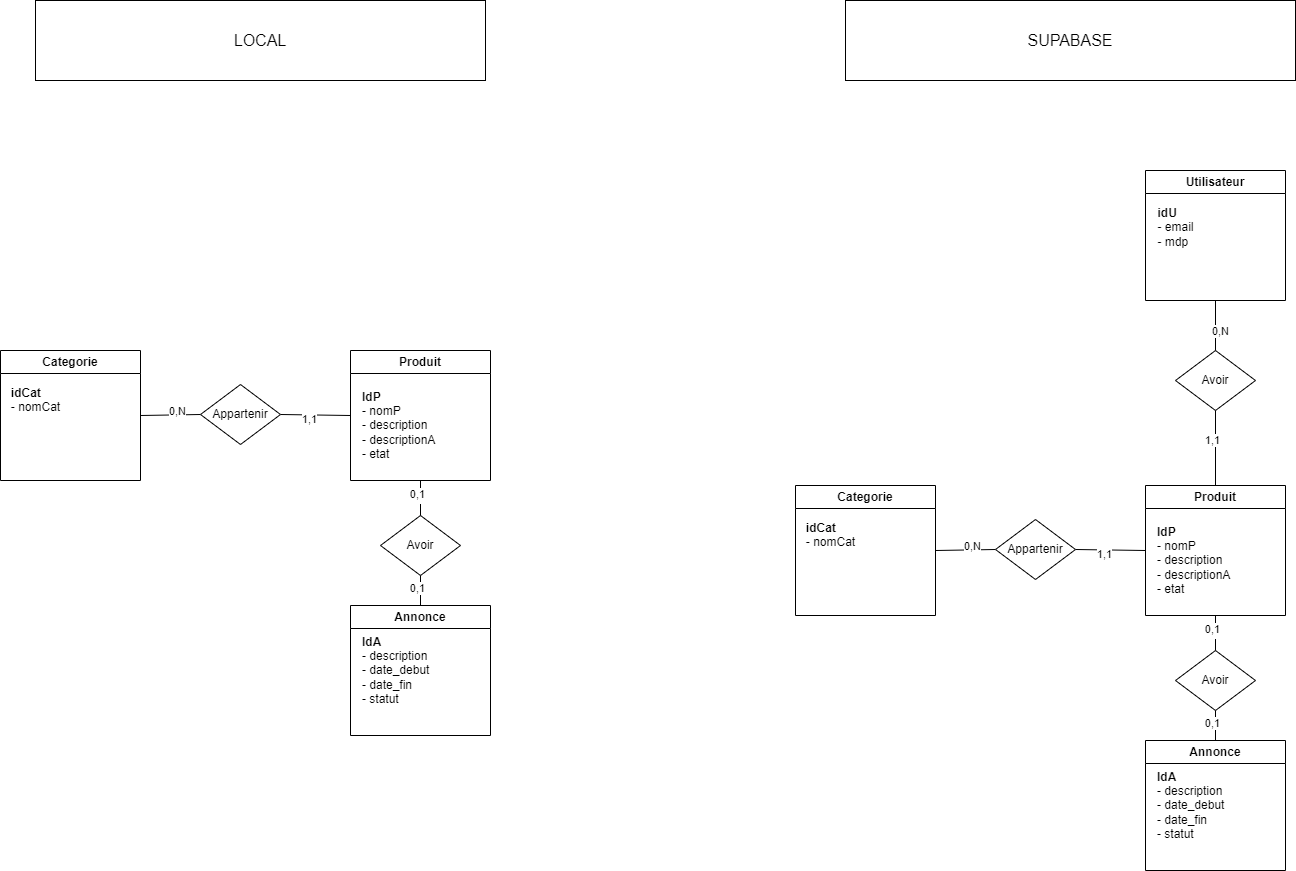

The diagram above was exported from draw.io. Its source (the exported page's mxGraphModel, read from the mxfile embedded in the PNG):
<mxGraphModel dx="4042" dy="2365" grid="1" gridSize="10" guides="1" tooltips="1" connect="1" arrows="1" fold="1" page="1" pageScale="1" pageWidth="827" pageHeight="1169" math="0" shadow="0">
  <root>
    <mxCell id="0" />
    <mxCell id="1" parent="0" />
    <mxCell id="7Xl6qnrPmZGhxoosLUy0-1" value="Produit" style="swimlane;whiteSpace=wrap;html=1;" vertex="1" parent="1">
      <mxGeometry x="-340" y="-655" width="140" height="130" as="geometry" />
    </mxCell>
    <mxCell id="7Xl6qnrPmZGhxoosLUy0-2" value="&lt;div align=&quot;left&quot;&gt;&lt;b&gt;IdP&lt;/b&gt;&lt;/div&gt;&lt;div align=&quot;left&quot;&gt;- nomP&lt;br&gt;&lt;/div&gt;&lt;div align=&quot;left&quot;&gt;- description&lt;/div&gt;&lt;div align=&quot;left&quot;&gt;- descriptionA&lt;/div&gt;&lt;div align=&quot;left&quot;&gt;- etat&lt;/div&gt;" style="text;html=1;align=left;verticalAlign=middle;resizable=0;points=[];autosize=1;strokeColor=none;fillColor=none;" vertex="1" parent="7Xl6qnrPmZGhxoosLUy0-1">
      <mxGeometry x="10" y="30" width="100" height="90" as="geometry" />
    </mxCell>
    <mxCell id="7Xl6qnrPmZGhxoosLUy0-3" value="Categorie" style="swimlane;whiteSpace=wrap;html=1;startSize=23;" vertex="1" parent="1">
      <mxGeometry x="-690" y="-655" width="140" height="130" as="geometry" />
    </mxCell>
    <mxCell id="7Xl6qnrPmZGhxoosLUy0-4" value="&lt;div align=&quot;left&quot;&gt;&lt;b&gt;idCat&lt;/b&gt;&lt;/div&gt;&lt;div align=&quot;left&quot;&gt;- nomCat&lt;/div&gt;&lt;div align=&quot;left&quot;&gt;&lt;br&gt;&lt;/div&gt;&lt;div align=&quot;left&quot;&gt;&lt;b&gt;&lt;br&gt;&lt;/b&gt;&lt;/div&gt;" style="text;html=1;align=center;verticalAlign=middle;resizable=0;points=[];autosize=1;strokeColor=none;fillColor=none;" vertex="1" parent="7Xl6qnrPmZGhxoosLUy0-3">
      <mxGeometry y="29" width="70" height="70" as="geometry" />
    </mxCell>
    <mxCell id="7Xl6qnrPmZGhxoosLUy0-5" value="" style="endArrow=none;html=1;rounded=0;exitX=1;exitY=0.5;exitDx=0;exitDy=0;entryX=0;entryY=0.5;entryDx=0;entryDy=0;" edge="1" parent="1" source="7Xl6qnrPmZGhxoosLUy0-3" target="7Xl6qnrPmZGhxoosLUy0-9">
      <mxGeometry width="50" height="50" relative="1" as="geometry">
        <mxPoint x="240" y="-940" as="sourcePoint" />
        <mxPoint x="-510" y="-590" as="targetPoint" />
      </mxGeometry>
    </mxCell>
    <mxCell id="7Xl6qnrPmZGhxoosLUy0-6" value="0,N" style="edgeLabel;html=1;align=center;verticalAlign=middle;resizable=0;points=[];" connectable="0" vertex="1" parent="7Xl6qnrPmZGhxoosLUy0-5">
      <mxGeometry x="0.226" y="4" relative="1" as="geometry">
        <mxPoint as="offset" />
      </mxGeometry>
    </mxCell>
    <mxCell id="7Xl6qnrPmZGhxoosLUy0-7" value="" style="endArrow=none;html=1;rounded=0;exitX=0;exitY=0.5;exitDx=0;exitDy=0;entryX=1;entryY=0.5;entryDx=0;entryDy=0;" edge="1" parent="1" source="7Xl6qnrPmZGhxoosLUy0-1" target="7Xl6qnrPmZGhxoosLUy0-9">
      <mxGeometry width="50" height="50" relative="1" as="geometry">
        <mxPoint x="277" y="-726" as="sourcePoint" />
        <mxPoint x="-390" y="-590" as="targetPoint" />
      </mxGeometry>
    </mxCell>
    <mxCell id="7Xl6qnrPmZGhxoosLUy0-8" value="1,1" style="edgeLabel;html=1;align=center;verticalAlign=middle;resizable=0;points=[];" connectable="0" vertex="1" parent="7Xl6qnrPmZGhxoosLUy0-7">
      <mxGeometry x="0.226" y="4" relative="1" as="geometry">
        <mxPoint as="offset" />
      </mxGeometry>
    </mxCell>
    <mxCell id="7Xl6qnrPmZGhxoosLUy0-9" value="Appartenir" style="rhombus;whiteSpace=wrap;html=1;" vertex="1" parent="1">
      <mxGeometry x="-490" y="-621" width="80" height="60" as="geometry" />
    </mxCell>
    <mxCell id="7Xl6qnrPmZGhxoosLUy0-10" value="Avoir" style="rhombus;whiteSpace=wrap;html=1;" vertex="1" parent="1">
      <mxGeometry x="-310" y="-790" width="80" height="60" as="geometry" />
    </mxCell>
    <mxCell id="7Xl6qnrPmZGhxoosLUy0-11" value="" style="endArrow=none;html=1;rounded=0;exitX=0.5;exitY=0;exitDx=0;exitDy=0;entryX=0.5;entryY=1;entryDx=0;entryDy=0;" edge="1" parent="1" source="7Xl6qnrPmZGhxoosLUy0-1" target="7Xl6qnrPmZGhxoosLUy0-10">
      <mxGeometry width="50" height="50" relative="1" as="geometry">
        <mxPoint x="-330" y="-580" as="sourcePoint" />
        <mxPoint x="-400" y="-581" as="targetPoint" />
      </mxGeometry>
    </mxCell>
    <mxCell id="7Xl6qnrPmZGhxoosLUy0-12" value="1,1" style="edgeLabel;html=1;align=center;verticalAlign=middle;resizable=0;points=[];" connectable="0" vertex="1" parent="7Xl6qnrPmZGhxoosLUy0-11">
      <mxGeometry x="0.226" y="4" relative="1" as="geometry">
        <mxPoint as="offset" />
      </mxGeometry>
    </mxCell>
    <mxCell id="7Xl6qnrPmZGhxoosLUy0-13" value="" style="endArrow=none;html=1;rounded=0;entryX=0.5;entryY=0;entryDx=0;entryDy=0;" edge="1" parent="1" target="7Xl6qnrPmZGhxoosLUy0-10">
      <mxGeometry width="50" height="50" relative="1" as="geometry">
        <mxPoint x="-270" y="-840" as="sourcePoint" />
        <mxPoint x="-480" y="-581" as="targetPoint" />
      </mxGeometry>
    </mxCell>
    <mxCell id="7Xl6qnrPmZGhxoosLUy0-14" value="0,N" style="edgeLabel;html=1;align=center;verticalAlign=middle;resizable=0;points=[];" connectable="0" vertex="1" parent="7Xl6qnrPmZGhxoosLUy0-13">
      <mxGeometry x="0.226" y="4" relative="1" as="geometry">
        <mxPoint as="offset" />
      </mxGeometry>
    </mxCell>
    <mxCell id="7Xl6qnrPmZGhxoosLUy0-15" value="Utilisateur" style="swimlane;whiteSpace=wrap;html=1;" vertex="1" parent="1">
      <mxGeometry x="-340" y="-970" width="140" height="130" as="geometry" />
    </mxCell>
    <mxCell id="7Xl6qnrPmZGhxoosLUy0-16" value="&lt;div align=&quot;left&quot;&gt;&lt;b&gt;idU&lt;/b&gt;&lt;/div&gt;&lt;div align=&quot;left&quot;&gt;- email&lt;/div&gt;&lt;div align=&quot;left&quot;&gt;- mdp&lt;/div&gt;&lt;div align=&quot;left&quot;&gt;&lt;b&gt;&lt;br&gt;&lt;/b&gt;&lt;/div&gt;" style="text;html=1;align=center;verticalAlign=middle;resizable=0;points=[];autosize=1;strokeColor=none;fillColor=none;" vertex="1" parent="7Xl6qnrPmZGhxoosLUy0-15">
      <mxGeometry y="29" width="60" height="70" as="geometry" />
    </mxCell>
    <mxCell id="7Xl6qnrPmZGhxoosLUy0-17" value="Avoir" style="rhombus;whiteSpace=wrap;html=1;" vertex="1" parent="1">
      <mxGeometry x="-310" y="-490" width="80" height="60" as="geometry" />
    </mxCell>
    <mxCell id="7Xl6qnrPmZGhxoosLUy0-19" value="0" style="endArrow=none;html=1;rounded=0;entryX=0.5;entryY=1;entryDx=0;entryDy=0;exitX=0.5;exitY=0;exitDx=0;exitDy=0;" edge="1" parent="1">
      <mxGeometry width="50" height="50" relative="1" as="geometry">
        <mxPoint x="-270" y="-490" as="sourcePoint" />
        <mxPoint x="-270" y="-525" as="targetPoint" />
      </mxGeometry>
    </mxCell>
    <mxCell id="7Xl6qnrPmZGhxoosLUy0-20" value="0,1" style="edgeLabel;html=1;align=center;verticalAlign=middle;resizable=0;points=[];" connectable="0" vertex="1" parent="7Xl6qnrPmZGhxoosLUy0-19">
      <mxGeometry x="0.226" y="4" relative="1" as="geometry">
        <mxPoint as="offset" />
      </mxGeometry>
    </mxCell>
    <mxCell id="7Xl6qnrPmZGhxoosLUy0-23" value="" style="endArrow=none;html=1;rounded=0;entryX=0.5;entryY=1;entryDx=0;entryDy=0;exitX=0.5;exitY=0;exitDx=0;exitDy=0;" edge="1" parent="1" source="7Xl6qnrPmZGhxoosLUy0-25" target="7Xl6qnrPmZGhxoosLUy0-17">
      <mxGeometry width="50" height="50" relative="1" as="geometry">
        <mxPoint x="-150" y="-449.5" as="sourcePoint" />
        <mxPoint x="-210" y="-450" as="targetPoint" />
      </mxGeometry>
    </mxCell>
    <mxCell id="7Xl6qnrPmZGhxoosLUy0-24" value="0,1" style="edgeLabel;html=1;align=center;verticalAlign=middle;resizable=0;points=[];" connectable="0" vertex="1" parent="7Xl6qnrPmZGhxoosLUy0-23">
      <mxGeometry x="0.226" y="4" relative="1" as="geometry">
        <mxPoint as="offset" />
      </mxGeometry>
    </mxCell>
    <mxCell id="7Xl6qnrPmZGhxoosLUy0-25" value="Annonce" style="swimlane;whiteSpace=wrap;html=1;" vertex="1" parent="1">
      <mxGeometry x="-340" y="-400" width="140" height="130" as="geometry" />
    </mxCell>
    <mxCell id="7Xl6qnrPmZGhxoosLUy0-26" value="&lt;div align=&quot;left&quot;&gt;&lt;b&gt;IdA&lt;/b&gt;&lt;/div&gt;&lt;div align=&quot;left&quot;&gt;- description&lt;/div&gt;&lt;div align=&quot;left&quot;&gt;- date_debut&lt;br&gt;&lt;/div&gt;&lt;div align=&quot;left&quot;&gt;- date_fin&lt;/div&gt;&lt;div align=&quot;left&quot;&gt;- statut&lt;/div&gt;" style="text;html=1;align=left;verticalAlign=middle;resizable=0;points=[];autosize=1;strokeColor=none;fillColor=none;" vertex="1" parent="7Xl6qnrPmZGhxoosLUy0-25">
      <mxGeometry x="10" y="20" width="90" height="90" as="geometry" />
    </mxCell>
    <mxCell id="7Xl6qnrPmZGhxoosLUy0-28" value="SUPABASE" style="rounded=0;whiteSpace=wrap;html=1;fontSize=16;" vertex="1" parent="1">
      <mxGeometry x="-640" y="-1140" width="450" height="80" as="geometry" />
    </mxCell>
    <mxCell id="7Xl6qnrPmZGhxoosLUy0-29" value="LOCAL" style="rounded=0;whiteSpace=wrap;html=1;fontSize=16;" vertex="1" parent="1">
      <mxGeometry x="-1450" y="-1140" width="450" height="80" as="geometry" />
    </mxCell>
    <mxCell id="7Xl6qnrPmZGhxoosLUy0-30" value="Produit" style="swimlane;whiteSpace=wrap;html=1;" vertex="1" parent="1">
      <mxGeometry x="-1135" y="-790" width="140" height="130" as="geometry" />
    </mxCell>
    <mxCell id="7Xl6qnrPmZGhxoosLUy0-31" value="&lt;div align=&quot;left&quot;&gt;&lt;b&gt;IdP&lt;/b&gt;&lt;/div&gt;&lt;div align=&quot;left&quot;&gt;- nomP&lt;br&gt;&lt;/div&gt;&lt;div align=&quot;left&quot;&gt;- description&lt;/div&gt;&lt;div align=&quot;left&quot;&gt;- descriptionA&lt;/div&gt;&lt;div align=&quot;left&quot;&gt;- etat&lt;/div&gt;" style="text;html=1;align=left;verticalAlign=middle;resizable=0;points=[];autosize=1;strokeColor=none;fillColor=none;" vertex="1" parent="7Xl6qnrPmZGhxoosLUy0-30">
      <mxGeometry x="10" y="30" width="100" height="90" as="geometry" />
    </mxCell>
    <mxCell id="7Xl6qnrPmZGhxoosLUy0-32" value="Categorie" style="swimlane;whiteSpace=wrap;html=1;startSize=23;" vertex="1" parent="1">
      <mxGeometry x="-1485" y="-790" width="140" height="130" as="geometry" />
    </mxCell>
    <mxCell id="7Xl6qnrPmZGhxoosLUy0-33" value="&lt;div align=&quot;left&quot;&gt;&lt;b&gt;idCat&lt;/b&gt;&lt;/div&gt;&lt;div align=&quot;left&quot;&gt;- nomCat&lt;/div&gt;&lt;div align=&quot;left&quot;&gt;&lt;br&gt;&lt;/div&gt;&lt;div align=&quot;left&quot;&gt;&lt;b&gt;&lt;br&gt;&lt;/b&gt;&lt;/div&gt;" style="text;html=1;align=center;verticalAlign=middle;resizable=0;points=[];autosize=1;strokeColor=none;fillColor=none;" vertex="1" parent="7Xl6qnrPmZGhxoosLUy0-32">
      <mxGeometry y="29" width="70" height="70" as="geometry" />
    </mxCell>
    <mxCell id="7Xl6qnrPmZGhxoosLUy0-34" value="" style="endArrow=none;html=1;rounded=0;exitX=1;exitY=0.5;exitDx=0;exitDy=0;entryX=0;entryY=0.5;entryDx=0;entryDy=0;" edge="1" parent="1" source="7Xl6qnrPmZGhxoosLUy0-32" target="7Xl6qnrPmZGhxoosLUy0-38">
      <mxGeometry width="50" height="50" relative="1" as="geometry">
        <mxPoint x="-555" y="-1075" as="sourcePoint" />
        <mxPoint x="-1305" y="-725" as="targetPoint" />
      </mxGeometry>
    </mxCell>
    <mxCell id="7Xl6qnrPmZGhxoosLUy0-35" value="0,N" style="edgeLabel;html=1;align=center;verticalAlign=middle;resizable=0;points=[];" connectable="0" vertex="1" parent="7Xl6qnrPmZGhxoosLUy0-34">
      <mxGeometry x="0.226" y="4" relative="1" as="geometry">
        <mxPoint as="offset" />
      </mxGeometry>
    </mxCell>
    <mxCell id="7Xl6qnrPmZGhxoosLUy0-36" value="" style="endArrow=none;html=1;rounded=0;exitX=0;exitY=0.5;exitDx=0;exitDy=0;entryX=1;entryY=0.5;entryDx=0;entryDy=0;" edge="1" parent="1" source="7Xl6qnrPmZGhxoosLUy0-30" target="7Xl6qnrPmZGhxoosLUy0-38">
      <mxGeometry width="50" height="50" relative="1" as="geometry">
        <mxPoint x="-518" y="-861" as="sourcePoint" />
        <mxPoint x="-1185" y="-725" as="targetPoint" />
      </mxGeometry>
    </mxCell>
    <mxCell id="7Xl6qnrPmZGhxoosLUy0-37" value="1,1" style="edgeLabel;html=1;align=center;verticalAlign=middle;resizable=0;points=[];" connectable="0" vertex="1" parent="7Xl6qnrPmZGhxoosLUy0-36">
      <mxGeometry x="0.226" y="4" relative="1" as="geometry">
        <mxPoint as="offset" />
      </mxGeometry>
    </mxCell>
    <mxCell id="7Xl6qnrPmZGhxoosLUy0-38" value="Appartenir" style="rhombus;whiteSpace=wrap;html=1;" vertex="1" parent="1">
      <mxGeometry x="-1285" y="-756" width="80" height="60" as="geometry" />
    </mxCell>
    <mxCell id="7Xl6qnrPmZGhxoosLUy0-39" value="Avoir" style="rhombus;whiteSpace=wrap;html=1;" vertex="1" parent="1">
      <mxGeometry x="-1105" y="-625" width="80" height="60" as="geometry" />
    </mxCell>
    <mxCell id="7Xl6qnrPmZGhxoosLUy0-40" value="0" style="endArrow=none;html=1;rounded=0;entryX=0.5;entryY=1;entryDx=0;entryDy=0;exitX=0.5;exitY=0;exitDx=0;exitDy=0;" edge="1" parent="1">
      <mxGeometry width="50" height="50" relative="1" as="geometry">
        <mxPoint x="-1065" y="-625" as="sourcePoint" />
        <mxPoint x="-1065" y="-660" as="targetPoint" />
      </mxGeometry>
    </mxCell>
    <mxCell id="7Xl6qnrPmZGhxoosLUy0-41" value="0,1" style="edgeLabel;html=1;align=center;verticalAlign=middle;resizable=0;points=[];" connectable="0" vertex="1" parent="7Xl6qnrPmZGhxoosLUy0-40">
      <mxGeometry x="0.226" y="4" relative="1" as="geometry">
        <mxPoint as="offset" />
      </mxGeometry>
    </mxCell>
    <mxCell id="7Xl6qnrPmZGhxoosLUy0-42" value="" style="endArrow=none;html=1;rounded=0;entryX=0.5;entryY=1;entryDx=0;entryDy=0;exitX=0.5;exitY=0;exitDx=0;exitDy=0;" edge="1" parent="1" source="7Xl6qnrPmZGhxoosLUy0-44" target="7Xl6qnrPmZGhxoosLUy0-39">
      <mxGeometry width="50" height="50" relative="1" as="geometry">
        <mxPoint x="-945" y="-584.5" as="sourcePoint" />
        <mxPoint x="-1005" y="-585" as="targetPoint" />
      </mxGeometry>
    </mxCell>
    <mxCell id="7Xl6qnrPmZGhxoosLUy0-43" value="0,1" style="edgeLabel;html=1;align=center;verticalAlign=middle;resizable=0;points=[];" connectable="0" vertex="1" parent="7Xl6qnrPmZGhxoosLUy0-42">
      <mxGeometry x="0.226" y="4" relative="1" as="geometry">
        <mxPoint as="offset" />
      </mxGeometry>
    </mxCell>
    <mxCell id="7Xl6qnrPmZGhxoosLUy0-44" value="Annonce" style="swimlane;whiteSpace=wrap;html=1;" vertex="1" parent="1">
      <mxGeometry x="-1135" y="-535" width="140" height="130" as="geometry" />
    </mxCell>
    <mxCell id="7Xl6qnrPmZGhxoosLUy0-45" value="&lt;div align=&quot;left&quot;&gt;&lt;b&gt;IdA&lt;/b&gt;&lt;/div&gt;&lt;div align=&quot;left&quot;&gt;- description&lt;/div&gt;&lt;div align=&quot;left&quot;&gt;- date_debut&lt;br&gt;&lt;/div&gt;&lt;div align=&quot;left&quot;&gt;- date_fin&lt;/div&gt;&lt;div align=&quot;left&quot;&gt;- statut&lt;/div&gt;" style="text;html=1;align=left;verticalAlign=middle;resizable=0;points=[];autosize=1;strokeColor=none;fillColor=none;" vertex="1" parent="7Xl6qnrPmZGhxoosLUy0-44">
      <mxGeometry x="10" y="20" width="90" height="90" as="geometry" />
    </mxCell>
  </root>
</mxGraphModel>